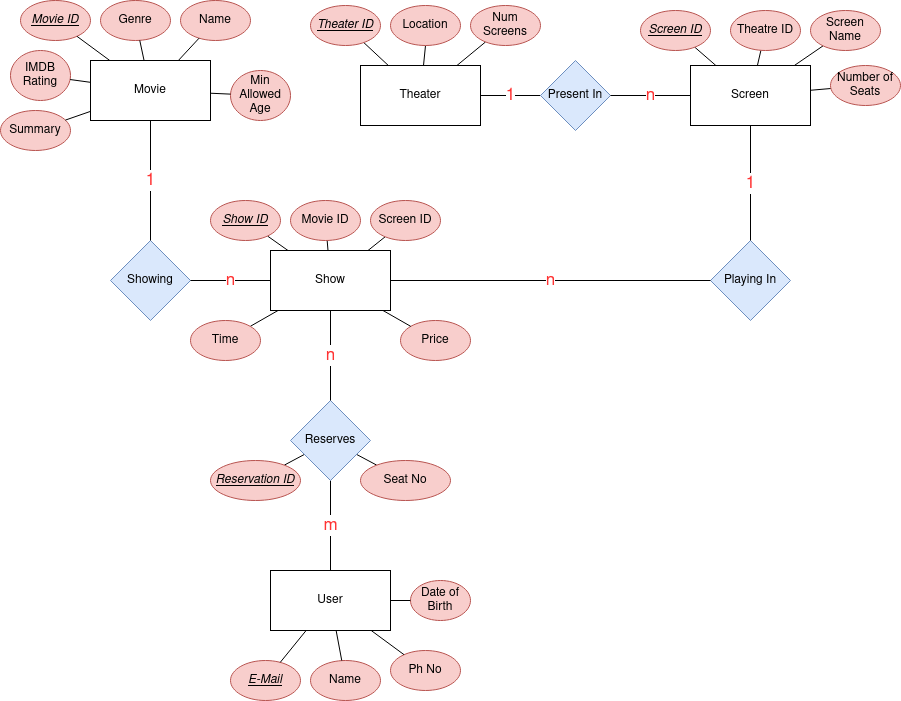

The diagram above was exported from draw.io. Its source (the exported page's mxGraphModel, read from the mxfile embedded in the PNG):
<mxGraphModel dx="1422" dy="804" grid="1" gridSize="10" guides="1" tooltips="1" connect="1" arrows="1" fold="1" page="1" pageScale="1" pageWidth="850" pageHeight="1100" math="0" shadow="0" extFonts="Permanent Marker^https://fonts.googleapis.com/css?family=Permanent+Marker">
  <root>
    <mxCell id="0" />
    <mxCell id="1" parent="0" />
    <mxCell id="TUI4ASk2Ie3k0iyhGip3-35" value="&lt;font style=&quot;font-size: 17px&quot; color=&quot;#FF3333&quot;&gt;1&lt;/font&gt;" style="edgeStyle=none;rounded=0;orthogonalLoop=1;jettySize=auto;html=1;exitX=0;exitY=0.5;exitDx=0;exitDy=0;endArrow=none;endFill=0;" edge="1" parent="1" source="TUI4ASk2Ie3k0iyhGip3-31" target="TUI4ASk2Ie3k0iyhGip3-20">
      <mxGeometry relative="1" as="geometry" />
    </mxCell>
    <mxCell id="TUI4ASk2Ie3k0iyhGip3-31" value="Present In" style="rhombus;whiteSpace=wrap;html=1;fillColor=#dae8fc;strokeColor=#6c8ebf;" vertex="1" parent="1">
      <mxGeometry x="590" y="150" width="70" height="70" as="geometry" />
    </mxCell>
    <mxCell id="TUI4ASk2Ie3k0iyhGip3-32" value="" style="group" vertex="1" connectable="0" parent="1">
      <mxGeometry x="690" y="100" width="260" height="115" as="geometry" />
    </mxCell>
    <mxCell id="TUI4ASk2Ie3k0iyhGip3-66" style="edgeStyle=none;rounded=0;orthogonalLoop=1;jettySize=auto;html=1;endArrow=none;endFill=0;" edge="1" parent="TUI4ASk2Ie3k0iyhGip3-32" source="TUI4ASk2Ie3k0iyhGip3-24" target="TUI4ASk2Ie3k0iyhGip3-25">
      <mxGeometry relative="1" as="geometry" />
    </mxCell>
    <mxCell id="TUI4ASk2Ie3k0iyhGip3-67" style="edgeStyle=none;rounded=0;orthogonalLoop=1;jettySize=auto;html=1;endArrow=none;endFill=0;" edge="1" parent="TUI4ASk2Ie3k0iyhGip3-32" source="TUI4ASk2Ie3k0iyhGip3-24" target="TUI4ASk2Ie3k0iyhGip3-26">
      <mxGeometry relative="1" as="geometry" />
    </mxCell>
    <mxCell id="TUI4ASk2Ie3k0iyhGip3-68" style="edgeStyle=none;rounded=0;orthogonalLoop=1;jettySize=auto;html=1;endArrow=none;endFill=0;" edge="1" parent="TUI4ASk2Ie3k0iyhGip3-32" source="TUI4ASk2Ie3k0iyhGip3-24" target="TUI4ASk2Ie3k0iyhGip3-27">
      <mxGeometry relative="1" as="geometry" />
    </mxCell>
    <mxCell id="TUI4ASk2Ie3k0iyhGip3-69" style="edgeStyle=none;rounded=0;orthogonalLoop=1;jettySize=auto;html=1;endArrow=none;endFill=0;" edge="1" parent="TUI4ASk2Ie3k0iyhGip3-32" source="TUI4ASk2Ie3k0iyhGip3-24" target="TUI4ASk2Ie3k0iyhGip3-28">
      <mxGeometry relative="1" as="geometry" />
    </mxCell>
    <mxCell id="TUI4ASk2Ie3k0iyhGip3-24" value="Screen" style="rounded=0;whiteSpace=wrap;html=1;" vertex="1" parent="TUI4ASk2Ie3k0iyhGip3-32">
      <mxGeometry x="50" y="55" width="120" height="60" as="geometry" />
    </mxCell>
    <mxCell id="TUI4ASk2Ie3k0iyhGip3-25" value="Screen ID" style="ellipse;whiteSpace=wrap;html=1;fillColor=#f8cecc;strokeColor=#b85450;fontStyle=6" vertex="1" parent="TUI4ASk2Ie3k0iyhGip3-32">
      <mxGeometry width="70" height="40" as="geometry" />
    </mxCell>
    <mxCell id="TUI4ASk2Ie3k0iyhGip3-26" value="Theatre ID" style="ellipse;whiteSpace=wrap;html=1;fillColor=#f8cecc;strokeColor=#b85450;" vertex="1" parent="TUI4ASk2Ie3k0iyhGip3-32">
      <mxGeometry x="90" width="70" height="40" as="geometry" />
    </mxCell>
    <mxCell id="TUI4ASk2Ie3k0iyhGip3-27" value="Screen Name" style="ellipse;whiteSpace=wrap;html=1;fillColor=#f8cecc;strokeColor=#b85450;" vertex="1" parent="TUI4ASk2Ie3k0iyhGip3-32">
      <mxGeometry x="170" width="70" height="40" as="geometry" />
    </mxCell>
    <mxCell id="TUI4ASk2Ie3k0iyhGip3-28" value="Number of Seats" style="ellipse;whiteSpace=wrap;html=1;fillColor=#f8cecc;strokeColor=#b85450;" vertex="1" parent="TUI4ASk2Ie3k0iyhGip3-32">
      <mxGeometry x="190" y="55" width="70" height="40" as="geometry" />
    </mxCell>
    <mxCell id="TUI4ASk2Ie3k0iyhGip3-33" value="" style="group" vertex="1" connectable="0" parent="1">
      <mxGeometry x="360" y="95" width="230" height="120" as="geometry" />
    </mxCell>
    <mxCell id="TUI4ASk2Ie3k0iyhGip3-62" style="edgeStyle=none;rounded=0;orthogonalLoop=1;jettySize=auto;html=1;endArrow=none;endFill=0;" edge="1" parent="TUI4ASk2Ie3k0iyhGip3-33" source="TUI4ASk2Ie3k0iyhGip3-20" target="TUI4ASk2Ie3k0iyhGip3-21">
      <mxGeometry relative="1" as="geometry" />
    </mxCell>
    <mxCell id="TUI4ASk2Ie3k0iyhGip3-63" style="edgeStyle=none;rounded=0;orthogonalLoop=1;jettySize=auto;html=1;entryX=0.5;entryY=1;entryDx=0;entryDy=0;endArrow=none;endFill=0;" edge="1" parent="TUI4ASk2Ie3k0iyhGip3-33" source="TUI4ASk2Ie3k0iyhGip3-20" target="TUI4ASk2Ie3k0iyhGip3-22">
      <mxGeometry relative="1" as="geometry" />
    </mxCell>
    <mxCell id="TUI4ASk2Ie3k0iyhGip3-64" style="edgeStyle=none;rounded=0;orthogonalLoop=1;jettySize=auto;html=1;endArrow=none;endFill=0;" edge="1" parent="TUI4ASk2Ie3k0iyhGip3-33" source="TUI4ASk2Ie3k0iyhGip3-20" target="TUI4ASk2Ie3k0iyhGip3-23">
      <mxGeometry relative="1" as="geometry" />
    </mxCell>
    <mxCell id="TUI4ASk2Ie3k0iyhGip3-20" value="Theater" style="rounded=0;whiteSpace=wrap;html=1;" vertex="1" parent="TUI4ASk2Ie3k0iyhGip3-33">
      <mxGeometry x="50" y="60" width="120" height="60" as="geometry" />
    </mxCell>
    <mxCell id="TUI4ASk2Ie3k0iyhGip3-21" value="Theater ID" style="ellipse;whiteSpace=wrap;html=1;fillColor=#f8cecc;strokeColor=#b85450;fontStyle=6" vertex="1" parent="TUI4ASk2Ie3k0iyhGip3-33">
      <mxGeometry width="70" height="40" as="geometry" />
    </mxCell>
    <mxCell id="TUI4ASk2Ie3k0iyhGip3-22" value="Location" style="ellipse;whiteSpace=wrap;html=1;fillColor=#f8cecc;strokeColor=#b85450;" vertex="1" parent="TUI4ASk2Ie3k0iyhGip3-33">
      <mxGeometry x="80" width="70" height="40" as="geometry" />
    </mxCell>
    <mxCell id="TUI4ASk2Ie3k0iyhGip3-23" value="Num Screens" style="ellipse;whiteSpace=wrap;html=1;fillColor=#f8cecc;strokeColor=#b85450;" vertex="1" parent="TUI4ASk2Ie3k0iyhGip3-33">
      <mxGeometry x="160" width="70" height="40" as="geometry" />
    </mxCell>
    <mxCell id="TUI4ASk2Ie3k0iyhGip3-34" value="&lt;font style=&quot;font-size: 17px&quot; color=&quot;#FF3333&quot;&gt;n&lt;/font&gt;" style="edgeStyle=none;rounded=0;orthogonalLoop=1;jettySize=auto;html=1;endArrow=none;endFill=0;entryX=1;entryY=0.5;entryDx=0;entryDy=0;" edge="1" parent="1" source="TUI4ASk2Ie3k0iyhGip3-24" target="TUI4ASk2Ie3k0iyhGip3-31">
      <mxGeometry relative="1" as="geometry" />
    </mxCell>
    <mxCell id="TUI4ASk2Ie3k0iyhGip3-82" value="&lt;font style=&quot;font-size: 17px&quot; color=&quot;#FF3333&quot;&gt;m&lt;/font&gt;" style="edgeStyle=none;rounded=0;orthogonalLoop=1;jettySize=auto;html=1;entryX=0.5;entryY=1;entryDx=0;entryDy=0;endArrow=none;endFill=0;" edge="1" parent="1" source="TUI4ASk2Ie3k0iyhGip3-48" target="TUI4ASk2Ie3k0iyhGip3-81">
      <mxGeometry relative="1" as="geometry" />
    </mxCell>
    <mxCell id="TUI4ASk2Ie3k0iyhGip3-49" value="" style="group" vertex="1" connectable="0" parent="1">
      <mxGeometry x="230" y="290" width="260" height="140" as="geometry" />
    </mxCell>
    <mxCell id="TUI4ASk2Ie3k0iyhGip3-77" style="edgeStyle=none;rounded=0;orthogonalLoop=1;jettySize=auto;html=1;endArrow=none;endFill=0;" edge="1" parent="TUI4ASk2Ie3k0iyhGip3-49" source="TUI4ASk2Ie3k0iyhGip3-36" target="TUI4ASk2Ie3k0iyhGip3-46">
      <mxGeometry relative="1" as="geometry" />
    </mxCell>
    <mxCell id="TUI4ASk2Ie3k0iyhGip3-78" style="edgeStyle=none;rounded=0;orthogonalLoop=1;jettySize=auto;html=1;endArrow=none;endFill=0;" edge="1" parent="TUI4ASk2Ie3k0iyhGip3-49" source="TUI4ASk2Ie3k0iyhGip3-36" target="TUI4ASk2Ie3k0iyhGip3-43">
      <mxGeometry relative="1" as="geometry" />
    </mxCell>
    <mxCell id="TUI4ASk2Ie3k0iyhGip3-79" style="edgeStyle=none;rounded=0;orthogonalLoop=1;jettySize=auto;html=1;endArrow=none;endFill=0;" edge="1" parent="TUI4ASk2Ie3k0iyhGip3-49" source="TUI4ASk2Ie3k0iyhGip3-36" target="TUI4ASk2Ie3k0iyhGip3-44">
      <mxGeometry relative="1" as="geometry" />
    </mxCell>
    <mxCell id="TUI4ASk2Ie3k0iyhGip3-80" style="edgeStyle=none;rounded=0;orthogonalLoop=1;jettySize=auto;html=1;endArrow=none;endFill=0;" edge="1" parent="TUI4ASk2Ie3k0iyhGip3-49" source="TUI4ASk2Ie3k0iyhGip3-36" target="TUI4ASk2Ie3k0iyhGip3-45">
      <mxGeometry relative="1" as="geometry" />
    </mxCell>
    <mxCell id="TUI4ASk2Ie3k0iyhGip3-36" value="Show" style="whiteSpace=wrap;html=1;" vertex="1" parent="TUI4ASk2Ie3k0iyhGip3-49">
      <mxGeometry x="90" y="50" width="120" height="60" as="geometry" />
    </mxCell>
    <mxCell id="TUI4ASk2Ie3k0iyhGip3-43" value="&lt;i&gt;&lt;u&gt;Show ID&lt;/u&gt;&lt;/i&gt;" style="ellipse;whiteSpace=wrap;html=1;fillColor=#f8cecc;strokeColor=#b85450;" vertex="1" parent="TUI4ASk2Ie3k0iyhGip3-49">
      <mxGeometry x="30" width="70" height="40" as="geometry" />
    </mxCell>
    <mxCell id="TUI4ASk2Ie3k0iyhGip3-44" value="Movie ID" style="ellipse;whiteSpace=wrap;html=1;fillColor=#f8cecc;strokeColor=#b85450;" vertex="1" parent="TUI4ASk2Ie3k0iyhGip3-49">
      <mxGeometry x="110" width="70" height="40" as="geometry" />
    </mxCell>
    <mxCell id="TUI4ASk2Ie3k0iyhGip3-45" value="Screen ID" style="ellipse;whiteSpace=wrap;html=1;fillColor=#f8cecc;strokeColor=#b85450;" vertex="1" parent="TUI4ASk2Ie3k0iyhGip3-49">
      <mxGeometry x="190" width="70" height="40" as="geometry" />
    </mxCell>
    <mxCell id="TUI4ASk2Ie3k0iyhGip3-46" value="Time" style="ellipse;whiteSpace=wrap;html=1;fillColor=#f8cecc;strokeColor=#b85450;" vertex="1" parent="TUI4ASk2Ie3k0iyhGip3-49">
      <mxGeometry x="10" y="120" width="70" height="40" as="geometry" />
    </mxCell>
    <mxCell id="TUI4ASk2Ie3k0iyhGip3-95" style="edgeStyle=none;rounded=0;orthogonalLoop=1;jettySize=auto;html=1;endArrow=none;endFill=0;" edge="1" parent="1" source="TUI4ASk2Ie3k0iyhGip3-81" target="TUI4ASk2Ie3k0iyhGip3-94">
      <mxGeometry relative="1" as="geometry" />
    </mxCell>
    <mxCell id="TUI4ASk2Ie3k0iyhGip3-97" style="edgeStyle=none;rounded=0;orthogonalLoop=1;jettySize=auto;html=1;endArrow=none;endFill=0;" edge="1" parent="1" source="TUI4ASk2Ie3k0iyhGip3-81" target="TUI4ASk2Ie3k0iyhGip3-96">
      <mxGeometry relative="1" as="geometry" />
    </mxCell>
    <mxCell id="TUI4ASk2Ie3k0iyhGip3-81" value="Reserves" style="rhombus;whiteSpace=wrap;html=1;fillColor=#dae8fc;strokeColor=#6c8ebf;" vertex="1" parent="1">
      <mxGeometry x="340" y="490" width="80" height="80" as="geometry" />
    </mxCell>
    <mxCell id="TUI4ASk2Ie3k0iyhGip3-83" value="&lt;font style=&quot;font-size: 17px&quot; color=&quot;#FF3333&quot;&gt;n&lt;/font&gt;" style="edgeStyle=none;rounded=0;orthogonalLoop=1;jettySize=auto;html=1;entryX=0.5;entryY=0;entryDx=0;entryDy=0;endArrow=none;endFill=0;" edge="1" parent="1" source="TUI4ASk2Ie3k0iyhGip3-36" target="TUI4ASk2Ie3k0iyhGip3-81">
      <mxGeometry relative="1" as="geometry" />
    </mxCell>
    <mxCell id="TUI4ASk2Ie3k0iyhGip3-85" value="" style="group" vertex="1" connectable="0" parent="1">
      <mxGeometry x="50" y="90" width="250" height="150" as="geometry" />
    </mxCell>
    <mxCell id="TUI4ASk2Ie3k0iyhGip3-14" value="Movie" style="rounded=0;whiteSpace=wrap;html=1;" vertex="1" parent="TUI4ASk2Ie3k0iyhGip3-85">
      <mxGeometry x="90" y="60" width="120" height="60" as="geometry" />
    </mxCell>
    <mxCell id="TUI4ASk2Ie3k0iyhGip3-15" value="&lt;i&gt;&lt;u&gt;Movie ID&lt;/u&gt;&lt;/i&gt;" style="ellipse;whiteSpace=wrap;html=1;fillColor=#f8cecc;strokeColor=#b85450;" vertex="1" parent="TUI4ASk2Ie3k0iyhGip3-85">
      <mxGeometry x="20" width="70" height="40" as="geometry" />
    </mxCell>
    <mxCell id="TUI4ASk2Ie3k0iyhGip3-59" style="edgeStyle=none;rounded=0;orthogonalLoop=1;jettySize=auto;html=1;endArrow=none;endFill=0;" edge="1" parent="TUI4ASk2Ie3k0iyhGip3-85" source="TUI4ASk2Ie3k0iyhGip3-14" target="TUI4ASk2Ie3k0iyhGip3-15">
      <mxGeometry relative="1" as="geometry" />
    </mxCell>
    <mxCell id="TUI4ASk2Ie3k0iyhGip3-16" value="Genre" style="ellipse;whiteSpace=wrap;html=1;fillColor=#f8cecc;strokeColor=#b85450;" vertex="1" parent="TUI4ASk2Ie3k0iyhGip3-85">
      <mxGeometry x="100" width="70" height="40" as="geometry" />
    </mxCell>
    <mxCell id="TUI4ASk2Ie3k0iyhGip3-60" style="edgeStyle=none;rounded=0;orthogonalLoop=1;jettySize=auto;html=1;endArrow=none;endFill=0;" edge="1" parent="TUI4ASk2Ie3k0iyhGip3-85" source="TUI4ASk2Ie3k0iyhGip3-14" target="TUI4ASk2Ie3k0iyhGip3-16">
      <mxGeometry relative="1" as="geometry" />
    </mxCell>
    <mxCell id="TUI4ASk2Ie3k0iyhGip3-17" value="Name" style="ellipse;whiteSpace=wrap;html=1;fillColor=#f8cecc;strokeColor=#b85450;" vertex="1" parent="TUI4ASk2Ie3k0iyhGip3-85">
      <mxGeometry x="180" width="70" height="40" as="geometry" />
    </mxCell>
    <mxCell id="TUI4ASk2Ie3k0iyhGip3-61" style="edgeStyle=none;rounded=0;orthogonalLoop=1;jettySize=auto;html=1;endArrow=none;endFill=0;" edge="1" parent="TUI4ASk2Ie3k0iyhGip3-85" source="TUI4ASk2Ie3k0iyhGip3-14" target="TUI4ASk2Ie3k0iyhGip3-17">
      <mxGeometry relative="1" as="geometry" />
    </mxCell>
    <mxCell id="TUI4ASk2Ie3k0iyhGip3-18" value="Summary" style="ellipse;whiteSpace=wrap;html=1;fillColor=#f8cecc;strokeColor=#b85450;" vertex="1" parent="TUI4ASk2Ie3k0iyhGip3-85">
      <mxGeometry y="110" width="70" height="40" as="geometry" />
    </mxCell>
    <mxCell id="TUI4ASk2Ie3k0iyhGip3-56" style="edgeStyle=none;rounded=0;orthogonalLoop=1;jettySize=auto;html=1;endArrow=none;endFill=0;" edge="1" parent="TUI4ASk2Ie3k0iyhGip3-85" source="TUI4ASk2Ie3k0iyhGip3-14" target="TUI4ASk2Ie3k0iyhGip3-18">
      <mxGeometry relative="1" as="geometry" />
    </mxCell>
    <mxCell id="TUI4ASk2Ie3k0iyhGip3-19" value="IMDB Rating" style="ellipse;whiteSpace=wrap;html=1;fillColor=#f8cecc;strokeColor=#b85450;" vertex="1" parent="TUI4ASk2Ie3k0iyhGip3-85">
      <mxGeometry x="10" y="50" width="60" height="50" as="geometry" />
    </mxCell>
    <mxCell id="TUI4ASk2Ie3k0iyhGip3-58" style="edgeStyle=none;rounded=0;orthogonalLoop=1;jettySize=auto;html=1;endArrow=none;endFill=0;" edge="1" parent="TUI4ASk2Ie3k0iyhGip3-85" source="TUI4ASk2Ie3k0iyhGip3-14" target="TUI4ASk2Ie3k0iyhGip3-19">
      <mxGeometry relative="1" as="geometry" />
    </mxCell>
    <mxCell id="TUI4ASk2Ie3k0iyhGip3-47" value="Price" style="ellipse;whiteSpace=wrap;html=1;fillColor=#f8cecc;strokeColor=#b85450;" vertex="1" parent="1">
      <mxGeometry x="450" y="410" width="70" height="40" as="geometry" />
    </mxCell>
    <mxCell id="TUI4ASk2Ie3k0iyhGip3-76" style="edgeStyle=none;rounded=0;orthogonalLoop=1;jettySize=auto;html=1;endArrow=none;endFill=0;" edge="1" parent="1" source="TUI4ASk2Ie3k0iyhGip3-36" target="TUI4ASk2Ie3k0iyhGip3-47">
      <mxGeometry relative="1" as="geometry" />
    </mxCell>
    <mxCell id="TUI4ASk2Ie3k0iyhGip3-86" value="Showing" style="rhombus;whiteSpace=wrap;html=1;fillColor=#dae8fc;strokeColor=#6c8ebf;" vertex="1" parent="1">
      <mxGeometry x="160" y="330" width="80" height="80" as="geometry" />
    </mxCell>
    <mxCell id="TUI4ASk2Ie3k0iyhGip3-87" value="&lt;font style=&quot;font-size: 17px&quot; color=&quot;#FF3333&quot;&gt;1&lt;/font&gt;" style="edgeStyle=none;rounded=0;orthogonalLoop=1;jettySize=auto;html=1;entryX=0.5;entryY=0;entryDx=0;entryDy=0;endArrow=none;endFill=0;" edge="1" parent="1" source="TUI4ASk2Ie3k0iyhGip3-14" target="TUI4ASk2Ie3k0iyhGip3-86">
      <mxGeometry relative="1" as="geometry" />
    </mxCell>
    <mxCell id="TUI4ASk2Ie3k0iyhGip3-88" value="&lt;font style=&quot;font-size: 17px&quot; color=&quot;#FF3333&quot;&gt;n&lt;/font&gt;" style="edgeStyle=none;rounded=0;orthogonalLoop=1;jettySize=auto;html=1;entryX=1;entryY=0.5;entryDx=0;entryDy=0;endArrow=none;endFill=0;" edge="1" parent="1" source="TUI4ASk2Ie3k0iyhGip3-36" target="TUI4ASk2Ie3k0iyhGip3-86">
      <mxGeometry relative="1" as="geometry" />
    </mxCell>
    <mxCell id="TUI4ASk2Ie3k0iyhGip3-91" value="Playing In" style="rhombus;whiteSpace=wrap;html=1;fillColor=#dae8fc;strokeColor=#6c8ebf;" vertex="1" parent="1">
      <mxGeometry x="760" y="330" width="80" height="80" as="geometry" />
    </mxCell>
    <mxCell id="TUI4ASk2Ie3k0iyhGip3-92" value="&lt;font style=&quot;font-size: 17px&quot; color=&quot;#FF3333&quot;&gt;n&lt;/font&gt;" style="edgeStyle=none;rounded=0;orthogonalLoop=1;jettySize=auto;html=1;entryX=0;entryY=0.5;entryDx=0;entryDy=0;endArrow=none;endFill=0;" edge="1" parent="1" source="TUI4ASk2Ie3k0iyhGip3-36" target="TUI4ASk2Ie3k0iyhGip3-91">
      <mxGeometry relative="1" as="geometry" />
    </mxCell>
    <mxCell id="TUI4ASk2Ie3k0iyhGip3-93" value="&lt;font style=&quot;font-size: 17px&quot; color=&quot;#FF3333&quot;&gt;1&lt;/font&gt;" style="edgeStyle=none;rounded=0;orthogonalLoop=1;jettySize=auto;html=1;entryX=0.5;entryY=0;entryDx=0;entryDy=0;endArrow=none;endFill=0;" edge="1" parent="1" source="TUI4ASk2Ie3k0iyhGip3-24" target="TUI4ASk2Ie3k0iyhGip3-91">
      <mxGeometry relative="1" as="geometry" />
    </mxCell>
    <mxCell id="TUI4ASk2Ie3k0iyhGip3-94" value="&lt;i&gt;&lt;u&gt;Reservation ID&lt;/u&gt;&lt;/i&gt;" style="ellipse;whiteSpace=wrap;html=1;fillColor=#f8cecc;strokeColor=#b85450;" vertex="1" parent="1">
      <mxGeometry x="260" y="550" width="90" height="40" as="geometry" />
    </mxCell>
    <mxCell id="TUI4ASk2Ie3k0iyhGip3-96" value="Seat No" style="ellipse;whiteSpace=wrap;html=1;fillColor=#f8cecc;strokeColor=#b85450;" vertex="1" parent="1">
      <mxGeometry x="410" y="550" width="90" height="40" as="geometry" />
    </mxCell>
    <mxCell id="TUI4ASk2Ie3k0iyhGip3-48" value="User" style="whiteSpace=wrap;html=1;" vertex="1" parent="1">
      <mxGeometry x="320" y="660" width="120" height="60" as="geometry" />
    </mxCell>
    <mxCell id="TUI4ASk2Ie3k0iyhGip3-51" value="Name" style="ellipse;whiteSpace=wrap;html=1;fillColor=#f8cecc;strokeColor=#b85450;" vertex="1" parent="1">
      <mxGeometry x="360" y="750" width="70" height="40" as="geometry" />
    </mxCell>
    <mxCell id="TUI4ASk2Ie3k0iyhGip3-74" style="edgeStyle=none;rounded=0;orthogonalLoop=1;jettySize=auto;html=1;endArrow=none;endFill=0;" edge="1" parent="1" source="TUI4ASk2Ie3k0iyhGip3-48" target="TUI4ASk2Ie3k0iyhGip3-51">
      <mxGeometry x="290" y="630" as="geometry" />
    </mxCell>
    <mxCell id="TUI4ASk2Ie3k0iyhGip3-52" value="&lt;i&gt;&lt;u&gt;E-Mail&lt;/u&gt;&lt;/i&gt;" style="ellipse;whiteSpace=wrap;html=1;fillColor=#f8cecc;strokeColor=#b85450;" vertex="1" parent="1">
      <mxGeometry x="280" y="750" width="70" height="40" as="geometry" />
    </mxCell>
    <mxCell id="TUI4ASk2Ie3k0iyhGip3-72" style="edgeStyle=none;rounded=0;orthogonalLoop=1;jettySize=auto;html=1;endArrow=none;endFill=0;" edge="1" parent="1" source="TUI4ASk2Ie3k0iyhGip3-48" target="TUI4ASk2Ie3k0iyhGip3-52">
      <mxGeometry x="290" y="630" as="geometry" />
    </mxCell>
    <mxCell id="TUI4ASk2Ie3k0iyhGip3-53" value="Ph No" style="ellipse;whiteSpace=wrap;html=1;fillColor=#f8cecc;strokeColor=#b85450;" vertex="1" parent="1">
      <mxGeometry x="440" y="740" width="70" height="40" as="geometry" />
    </mxCell>
    <mxCell id="TUI4ASk2Ie3k0iyhGip3-71" style="edgeStyle=none;rounded=0;orthogonalLoop=1;jettySize=auto;html=1;endArrow=none;endFill=0;" edge="1" parent="1" source="TUI4ASk2Ie3k0iyhGip3-48" target="TUI4ASk2Ie3k0iyhGip3-53">
      <mxGeometry x="290" y="630" as="geometry" />
    </mxCell>
    <mxCell id="TUI4ASk2Ie3k0iyhGip3-54" value="Date of Birth" style="ellipse;whiteSpace=wrap;html=1;fillColor=#f8cecc;strokeColor=#b85450;" vertex="1" parent="1">
      <mxGeometry x="460" y="670" width="60" height="40" as="geometry" />
    </mxCell>
    <mxCell id="TUI4ASk2Ie3k0iyhGip3-70" style="edgeStyle=none;rounded=0;orthogonalLoop=1;jettySize=auto;html=1;endArrow=none;endFill=0;" edge="1" parent="1" source="TUI4ASk2Ie3k0iyhGip3-48" target="TUI4ASk2Ie3k0iyhGip3-54">
      <mxGeometry x="290" y="630" as="geometry" />
    </mxCell>
    <mxCell id="V1hSNh1CscbYE62xuL0Y-1" value="Min Allowed Age" style="ellipse;whiteSpace=wrap;html=1;fillColor=#f8cecc;strokeColor=#b85450;" vertex="1" parent="1">
      <mxGeometry x="280" y="160" width="60" height="50" as="geometry" />
    </mxCell>
    <mxCell id="V1hSNh1CscbYE62xuL0Y-2" style="rounded=0;orthogonalLoop=1;jettySize=auto;html=1;endArrow=none;endFill=0;" edge="1" parent="1" source="TUI4ASk2Ie3k0iyhGip3-14" target="V1hSNh1CscbYE62xuL0Y-1">
      <mxGeometry relative="1" as="geometry" />
    </mxCell>
  </root>
</mxGraphModel>